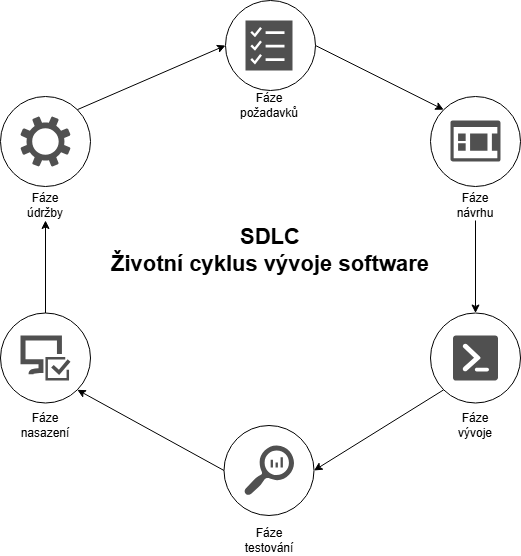

The diagram above was exported from draw.io. Its source (the exported page's mxGraphModel, read from the mxfile embedded in the PNG):
<mxGraphModel dx="1008" dy="603" grid="1" gridSize="10" guides="1" tooltips="1" connect="1" arrows="1" fold="1" page="1" pageScale="1" pageWidth="827" pageHeight="1169" math="0" shadow="0">
  <root>
    <mxCell id="0" />
    <mxCell id="1" parent="0" />
    <mxCell id="j6jJnF-lHIP7gUvUzeJ4-1" value="SDLC&lt;div&gt;Životní cyklus vývoje software&lt;/div&gt;" style="text;html=1;whiteSpace=wrap;strokeColor=none;fillColor=none;align=center;verticalAlign=middle;rounded=0;fontSize=22;fontStyle=1" vertex="1" parent="1">
      <mxGeometry x="254" y="250" width="320" height="60" as="geometry" />
    </mxCell>
    <mxCell id="j6jJnF-lHIP7gUvUzeJ4-2" value="" style="sketch=0;pointerEvents=1;shadow=0;dashed=0;html=1;strokeColor=none;labelPosition=center;verticalLabelPosition=bottom;verticalAlign=top;align=center;fillColor=#505050;shape=mxgraph.mscae.oms.assessments" vertex="1" parent="1">
      <mxGeometry x="389" y="50" width="47" height="50" as="geometry" />
    </mxCell>
    <mxCell id="j6jJnF-lHIP7gUvUzeJ4-3" value="" style="sketch=0;pointerEvents=1;shadow=0;dashed=0;html=1;strokeColor=none;labelPosition=center;verticalLabelPosition=bottom;verticalAlign=top;align=center;fillColor=#505050;shape=mxgraph.mscae.oms.overview" vertex="1" parent="1">
      <mxGeometry x="594" y="150" width="50" height="41" as="geometry" />
    </mxCell>
    <mxCell id="j6jJnF-lHIP7gUvUzeJ4-4" value="" style="sketch=0;pointerEvents=1;shadow=0;dashed=0;html=1;strokeColor=none;fillColor=#505050;labelPosition=center;verticalLabelPosition=bottom;verticalAlign=top;outlineConnect=0;align=center;shape=mxgraph.office.concepts.powershell;" vertex="1" parent="1">
      <mxGeometry x="596.5" y="365" width="45" height="45" as="geometry" />
    </mxCell>
    <mxCell id="j6jJnF-lHIP7gUvUzeJ4-5" value="" style="sketch=0;pointerEvents=1;shadow=0;dashed=0;html=1;strokeColor=none;labelPosition=center;verticalLabelPosition=bottom;verticalAlign=top;align=center;fillColor=#505050;shape=mxgraph.mscae.oms.log_search" vertex="1" parent="1">
      <mxGeometry x="387.5" y="475" width="50" height="50" as="geometry" />
    </mxCell>
    <mxCell id="j6jJnF-lHIP7gUvUzeJ4-6" value="" style="sketch=0;pointerEvents=1;shadow=0;dashed=0;html=1;strokeColor=none;labelPosition=center;verticalLabelPosition=bottom;verticalAlign=top;align=center;fillColor=#505050;shape=mxgraph.mscae.intune.computer_inventory" vertex="1" parent="1">
      <mxGeometry x="164" y="365" width="50" height="45" as="geometry" />
    </mxCell>
    <mxCell id="j6jJnF-lHIP7gUvUzeJ4-7" value="" style="sketch=0;pointerEvents=1;shadow=0;dashed=0;html=1;strokeColor=none;labelPosition=center;verticalLabelPosition=bottom;verticalAlign=top;align=center;fillColor=#505050;shape=mxgraph.mscae.enterprise.settings" vertex="1" parent="1">
      <mxGeometry x="164" y="146" width="50" height="50" as="geometry" />
    </mxCell>
    <mxCell id="j6jJnF-lHIP7gUvUzeJ4-8" value="" style="ellipse;whiteSpace=wrap;html=1;aspect=fixed;fillColor=none;" vertex="1" parent="1">
      <mxGeometry x="369" y="30" width="90" height="90" as="geometry" />
    </mxCell>
    <mxCell id="j6jJnF-lHIP7gUvUzeJ4-9" value="Fáze požadavků" style="text;html=1;whiteSpace=wrap;strokeColor=none;fillColor=none;align=center;verticalAlign=middle;rounded=0;" vertex="1" parent="1">
      <mxGeometry x="382.5" y="120" width="60" height="30" as="geometry" />
    </mxCell>
    <mxCell id="j6jJnF-lHIP7gUvUzeJ4-10" value="" style="ellipse;whiteSpace=wrap;html=1;aspect=fixed;fillColor=none;" vertex="1" parent="1">
      <mxGeometry x="574" y="126" width="90" height="90" as="geometry" />
    </mxCell>
    <mxCell id="j6jJnF-lHIP7gUvUzeJ4-11" value="Fáze návrhu" style="text;html=1;whiteSpace=wrap;strokeColor=none;fillColor=none;align=center;verticalAlign=middle;rounded=0;" vertex="1" parent="1">
      <mxGeometry x="589" y="220" width="60" height="30" as="geometry" />
    </mxCell>
    <mxCell id="j6jJnF-lHIP7gUvUzeJ4-12" value="" style="ellipse;whiteSpace=wrap;html=1;aspect=fixed;fillColor=none;" vertex="1" parent="1">
      <mxGeometry x="574" y="342.5" width="90" height="90" as="geometry" />
    </mxCell>
    <mxCell id="j6jJnF-lHIP7gUvUzeJ4-13" value="Fáze vývoje" style="text;html=1;whiteSpace=wrap;strokeColor=none;fillColor=none;align=center;verticalAlign=middle;rounded=0;" vertex="1" parent="1">
      <mxGeometry x="589" y="440" width="60" height="30" as="geometry" />
    </mxCell>
    <mxCell id="j6jJnF-lHIP7gUvUzeJ4-14" value="" style="ellipse;whiteSpace=wrap;html=1;aspect=fixed;fillColor=none;" vertex="1" parent="1">
      <mxGeometry x="367.5" y="455" width="90" height="90" as="geometry" />
    </mxCell>
    <mxCell id="j6jJnF-lHIP7gUvUzeJ4-15" value="Fáze testování" style="text;html=1;whiteSpace=wrap;strokeColor=none;fillColor=none;align=center;verticalAlign=middle;rounded=0;" vertex="1" parent="1">
      <mxGeometry x="382.5" y="555" width="60" height="30" as="geometry" />
    </mxCell>
    <mxCell id="j6jJnF-lHIP7gUvUzeJ4-17" value="" style="ellipse;whiteSpace=wrap;html=1;aspect=fixed;fillColor=none;" vertex="1" parent="1">
      <mxGeometry x="144" y="342.5" width="90" height="90" as="geometry" />
    </mxCell>
    <mxCell id="j6jJnF-lHIP7gUvUzeJ4-18" value="Fáze nasazení" style="text;html=1;whiteSpace=wrap;strokeColor=none;fillColor=none;align=center;verticalAlign=middle;rounded=0;" vertex="1" parent="1">
      <mxGeometry x="159" y="440" width="60" height="30" as="geometry" />
    </mxCell>
    <mxCell id="j6jJnF-lHIP7gUvUzeJ4-19" value="" style="ellipse;whiteSpace=wrap;html=1;aspect=fixed;fillColor=none;" vertex="1" parent="1">
      <mxGeometry x="144" y="126" width="90" height="90" as="geometry" />
    </mxCell>
    <mxCell id="j6jJnF-lHIP7gUvUzeJ4-20" value="Fáze údržby" style="text;html=1;whiteSpace=wrap;strokeColor=none;fillColor=none;align=center;verticalAlign=middle;rounded=0;glass=1;" vertex="1" parent="1">
      <mxGeometry x="159" y="220" width="60" height="30" as="geometry" />
    </mxCell>
    <mxCell id="j6jJnF-lHIP7gUvUzeJ4-30" value="" style="endArrow=classic;html=1;rounded=0;exitX=1;exitY=0.5;exitDx=0;exitDy=0;entryX=0;entryY=0;entryDx=0;entryDy=0;" edge="1" parent="1" source="j6jJnF-lHIP7gUvUzeJ4-8" target="j6jJnF-lHIP7gUvUzeJ4-10">
      <mxGeometry width="50" height="50" relative="1" as="geometry">
        <mxPoint x="530" y="140" as="sourcePoint" />
        <mxPoint x="580" y="90" as="targetPoint" />
      </mxGeometry>
    </mxCell>
    <mxCell id="j6jJnF-lHIP7gUvUzeJ4-33" value="" style="endArrow=classic;html=1;rounded=0;exitX=0.5;exitY=1;exitDx=0;exitDy=0;entryX=0.5;entryY=0;entryDx=0;entryDy=0;" edge="1" parent="1" source="j6jJnF-lHIP7gUvUzeJ4-11" target="j6jJnF-lHIP7gUvUzeJ4-12">
      <mxGeometry width="50" height="50" relative="1" as="geometry">
        <mxPoint x="640" y="320" as="sourcePoint" />
        <mxPoint x="690" y="270" as="targetPoint" />
      </mxGeometry>
    </mxCell>
    <mxCell id="j6jJnF-lHIP7gUvUzeJ4-35" value="" style="endArrow=classic;html=1;rounded=0;exitX=0;exitY=1;exitDx=0;exitDy=0;entryX=1;entryY=0.5;entryDx=0;entryDy=0;" edge="1" parent="1" source="j6jJnF-lHIP7gUvUzeJ4-12" target="j6jJnF-lHIP7gUvUzeJ4-14">
      <mxGeometry width="50" height="50" relative="1" as="geometry">
        <mxPoint x="570" y="560" as="sourcePoint" />
        <mxPoint x="620" y="510" as="targetPoint" />
      </mxGeometry>
    </mxCell>
    <mxCell id="j6jJnF-lHIP7gUvUzeJ4-36" value="" style="endArrow=classic;html=1;rounded=0;exitX=1;exitY=0;exitDx=0;exitDy=0;entryX=0;entryY=0.5;entryDx=0;entryDy=0;" edge="1" parent="1" source="j6jJnF-lHIP7gUvUzeJ4-19" target="j6jJnF-lHIP7gUvUzeJ4-8">
      <mxGeometry width="50" height="50" relative="1" as="geometry">
        <mxPoint x="280" y="160" as="sourcePoint" />
        <mxPoint x="330" y="110" as="targetPoint" />
      </mxGeometry>
    </mxCell>
    <mxCell id="j6jJnF-lHIP7gUvUzeJ4-37" value="" style="endArrow=classic;html=1;rounded=0;exitX=0;exitY=0.5;exitDx=0;exitDy=0;entryX=1;entryY=1;entryDx=0;entryDy=0;" edge="1" parent="1" source="j6jJnF-lHIP7gUvUzeJ4-14" target="j6jJnF-lHIP7gUvUzeJ4-17">
      <mxGeometry width="50" height="50" relative="1" as="geometry">
        <mxPoint x="270" y="500" as="sourcePoint" />
        <mxPoint x="320" y="450" as="targetPoint" />
      </mxGeometry>
    </mxCell>
    <mxCell id="j6jJnF-lHIP7gUvUzeJ4-38" value="" style="endArrow=classic;html=1;rounded=0;exitX=0.5;exitY=0;exitDx=0;exitDy=0;entryX=0.5;entryY=1;entryDx=0;entryDy=0;" edge="1" parent="1" source="j6jJnF-lHIP7gUvUzeJ4-17" target="j6jJnF-lHIP7gUvUzeJ4-20">
      <mxGeometry width="50" height="50" relative="1" as="geometry">
        <mxPoint x="120" y="330" as="sourcePoint" />
        <mxPoint x="170" y="280" as="targetPoint" />
      </mxGeometry>
    </mxCell>
  </root>
</mxGraphModel>